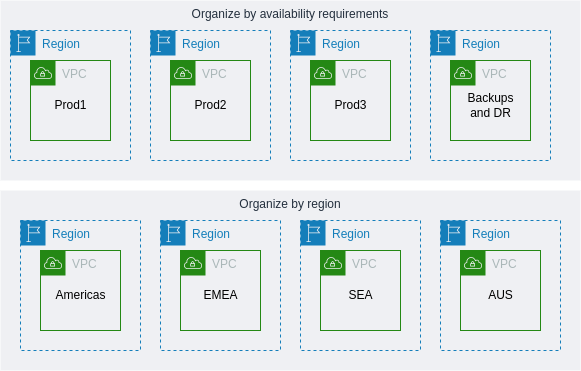

The diagram above was exported from draw.io. Its source (the exported page's mxGraphModel, read from the mxfile embedded in the PNG):
<mxGraphModel dx="916" dy="664" grid="1" gridSize="10" guides="1" tooltips="1" connect="1" arrows="1" fold="1" page="1" pageScale="1" pageWidth="850" pageHeight="1100" math="0" shadow="0">
  <root>
    <mxCell id="0" />
    <mxCell id="1" parent="0" />
    <mxCell id="NQcbHKtGArQ3eBnuGW4e-43" value="Organize by availability requirements" style="fillColor=#EFF0F3;strokeColor=none;dashed=0;verticalAlign=top;fontStyle=0;fontColor=#232F3D;" vertex="1" parent="1">
      <mxGeometry x="30" y="30" width="580" height="180" as="geometry" />
    </mxCell>
    <mxCell id="NQcbHKtGArQ3eBnuGW4e-41" value="Organize by region" style="fillColor=#EFF0F3;strokeColor=none;dashed=0;verticalAlign=top;fontStyle=0;fontColor=#232F3D;" vertex="1" parent="1">
      <mxGeometry x="30" y="220" width="580" height="180" as="geometry" />
    </mxCell>
    <mxCell id="NQcbHKtGArQ3eBnuGW4e-2" value="Region" style="points=[[0,0],[0.25,0],[0.5,0],[0.75,0],[1,0],[1,0.25],[1,0.5],[1,0.75],[1,1],[0.75,1],[0.5,1],[0.25,1],[0,1],[0,0.75],[0,0.5],[0,0.25]];outlineConnect=0;gradientColor=none;html=1;whiteSpace=wrap;fontSize=12;fontStyle=0;container=1;pointerEvents=0;collapsible=0;recursiveResize=0;shape=mxgraph.aws4.group;grIcon=mxgraph.aws4.group_region;strokeColor=#147EBA;fillColor=none;verticalAlign=top;align=left;spacingLeft=30;fontColor=#147EBA;dashed=1;" vertex="1" parent="1">
      <mxGeometry x="40" y="60" width="120" height="130" as="geometry" />
    </mxCell>
    <mxCell id="NQcbHKtGArQ3eBnuGW4e-3" value="VPC" style="points=[[0,0],[0.25,0],[0.5,0],[0.75,0],[1,0],[1,0.25],[1,0.5],[1,0.75],[1,1],[0.75,1],[0.5,1],[0.25,1],[0,1],[0,0.75],[0,0.5],[0,0.25]];outlineConnect=0;gradientColor=none;html=1;whiteSpace=wrap;fontSize=12;fontStyle=0;container=1;pointerEvents=0;collapsible=0;recursiveResize=0;shape=mxgraph.aws4.group;grIcon=mxgraph.aws4.group_vpc;strokeColor=#248814;fillColor=none;verticalAlign=top;align=left;spacingLeft=30;fontColor=#AAB7B8;dashed=0;" vertex="1" parent="NQcbHKtGArQ3eBnuGW4e-2">
      <mxGeometry x="20" y="30" width="80" height="80" as="geometry" />
    </mxCell>
    <mxCell id="NQcbHKtGArQ3eBnuGW4e-4" value="Prod1" style="text;html=1;align=center;verticalAlign=middle;resizable=0;points=[];autosize=1;strokeColor=none;fillColor=none;" vertex="1" parent="NQcbHKtGArQ3eBnuGW4e-3">
      <mxGeometry x="10" y="30" width="60" height="30" as="geometry" />
    </mxCell>
    <mxCell id="NQcbHKtGArQ3eBnuGW4e-20" value="Region" style="points=[[0,0],[0.25,0],[0.5,0],[0.75,0],[1,0],[1,0.25],[1,0.5],[1,0.75],[1,1],[0.75,1],[0.5,1],[0.25,1],[0,1],[0,0.75],[0,0.5],[0,0.25]];outlineConnect=0;gradientColor=none;html=1;whiteSpace=wrap;fontSize=12;fontStyle=0;container=1;pointerEvents=0;collapsible=0;recursiveResize=0;shape=mxgraph.aws4.group;grIcon=mxgraph.aws4.group_region;strokeColor=#147EBA;fillColor=none;verticalAlign=top;align=left;spacingLeft=30;fontColor=#147EBA;dashed=1;" vertex="1" parent="1">
      <mxGeometry x="180" y="60" width="120" height="130" as="geometry" />
    </mxCell>
    <mxCell id="NQcbHKtGArQ3eBnuGW4e-21" value="VPC" style="points=[[0,0],[0.25,0],[0.5,0],[0.75,0],[1,0],[1,0.25],[1,0.5],[1,0.75],[1,1],[0.75,1],[0.5,1],[0.25,1],[0,1],[0,0.75],[0,0.5],[0,0.25]];outlineConnect=0;gradientColor=none;html=1;whiteSpace=wrap;fontSize=12;fontStyle=0;container=1;pointerEvents=0;collapsible=0;recursiveResize=0;shape=mxgraph.aws4.group;grIcon=mxgraph.aws4.group_vpc;strokeColor=#248814;fillColor=none;verticalAlign=top;align=left;spacingLeft=30;fontColor=#AAB7B8;dashed=0;" vertex="1" parent="NQcbHKtGArQ3eBnuGW4e-20">
      <mxGeometry x="20" y="30" width="80" height="80" as="geometry" />
    </mxCell>
    <mxCell id="NQcbHKtGArQ3eBnuGW4e-22" value="Prod2" style="text;html=1;align=center;verticalAlign=middle;resizable=0;points=[];autosize=1;strokeColor=none;fillColor=none;" vertex="1" parent="NQcbHKtGArQ3eBnuGW4e-21">
      <mxGeometry x="10" y="30" width="60" height="30" as="geometry" />
    </mxCell>
    <mxCell id="NQcbHKtGArQ3eBnuGW4e-23" value="Region" style="points=[[0,0],[0.25,0],[0.5,0],[0.75,0],[1,0],[1,0.25],[1,0.5],[1,0.75],[1,1],[0.75,1],[0.5,1],[0.25,1],[0,1],[0,0.75],[0,0.5],[0,0.25]];outlineConnect=0;gradientColor=none;html=1;whiteSpace=wrap;fontSize=12;fontStyle=0;container=1;pointerEvents=0;collapsible=0;recursiveResize=0;shape=mxgraph.aws4.group;grIcon=mxgraph.aws4.group_region;strokeColor=#147EBA;fillColor=none;verticalAlign=top;align=left;spacingLeft=30;fontColor=#147EBA;dashed=1;" vertex="1" parent="1">
      <mxGeometry x="320" y="60" width="120" height="130" as="geometry" />
    </mxCell>
    <mxCell id="NQcbHKtGArQ3eBnuGW4e-24" value="VPC" style="points=[[0,0],[0.25,0],[0.5,0],[0.75,0],[1,0],[1,0.25],[1,0.5],[1,0.75],[1,1],[0.75,1],[0.5,1],[0.25,1],[0,1],[0,0.75],[0,0.5],[0,0.25]];outlineConnect=0;gradientColor=none;html=1;whiteSpace=wrap;fontSize=12;fontStyle=0;container=1;pointerEvents=0;collapsible=0;recursiveResize=0;shape=mxgraph.aws4.group;grIcon=mxgraph.aws4.group_vpc;strokeColor=#248814;fillColor=none;verticalAlign=top;align=left;spacingLeft=30;fontColor=#AAB7B8;dashed=0;" vertex="1" parent="NQcbHKtGArQ3eBnuGW4e-23">
      <mxGeometry x="20" y="30" width="80" height="80" as="geometry" />
    </mxCell>
    <mxCell id="NQcbHKtGArQ3eBnuGW4e-25" value="Prod3" style="text;html=1;align=center;verticalAlign=middle;resizable=0;points=[];autosize=1;strokeColor=none;fillColor=none;" vertex="1" parent="NQcbHKtGArQ3eBnuGW4e-24">
      <mxGeometry x="10" y="30" width="60" height="30" as="geometry" />
    </mxCell>
    <mxCell id="NQcbHKtGArQ3eBnuGW4e-26" value="Region" style="points=[[0,0],[0.25,0],[0.5,0],[0.75,0],[1,0],[1,0.25],[1,0.5],[1,0.75],[1,1],[0.75,1],[0.5,1],[0.25,1],[0,1],[0,0.75],[0,0.5],[0,0.25]];outlineConnect=0;gradientColor=none;html=1;whiteSpace=wrap;fontSize=12;fontStyle=0;container=1;pointerEvents=0;collapsible=0;recursiveResize=0;shape=mxgraph.aws4.group;grIcon=mxgraph.aws4.group_region;strokeColor=#147EBA;fillColor=none;verticalAlign=top;align=left;spacingLeft=30;fontColor=#147EBA;dashed=1;" vertex="1" parent="1">
      <mxGeometry x="460" y="60" width="120" height="130" as="geometry" />
    </mxCell>
    <mxCell id="NQcbHKtGArQ3eBnuGW4e-27" value="VPC" style="points=[[0,0],[0.25,0],[0.5,0],[0.75,0],[1,0],[1,0.25],[1,0.5],[1,0.75],[1,1],[0.75,1],[0.5,1],[0.25,1],[0,1],[0,0.75],[0,0.5],[0,0.25]];outlineConnect=0;gradientColor=none;html=1;whiteSpace=wrap;fontSize=12;fontStyle=0;container=1;pointerEvents=0;collapsible=0;recursiveResize=0;shape=mxgraph.aws4.group;grIcon=mxgraph.aws4.group_vpc;strokeColor=#248814;fillColor=none;verticalAlign=top;align=left;spacingLeft=30;fontColor=#AAB7B8;dashed=0;" vertex="1" parent="NQcbHKtGArQ3eBnuGW4e-26">
      <mxGeometry x="20" y="30" width="80" height="80" as="geometry" />
    </mxCell>
    <mxCell id="NQcbHKtGArQ3eBnuGW4e-28" value="Backups&lt;br&gt;and DR" style="text;html=1;align=center;verticalAlign=middle;resizable=0;points=[];autosize=1;strokeColor=none;fillColor=none;" vertex="1" parent="NQcbHKtGArQ3eBnuGW4e-27">
      <mxGeometry x="5" y="25" width="70" height="40" as="geometry" />
    </mxCell>
    <mxCell id="NQcbHKtGArQ3eBnuGW4e-29" value="Region" style="points=[[0,0],[0.25,0],[0.5,0],[0.75,0],[1,0],[1,0.25],[1,0.5],[1,0.75],[1,1],[0.75,1],[0.5,1],[0.25,1],[0,1],[0,0.75],[0,0.5],[0,0.25]];outlineConnect=0;gradientColor=none;html=1;whiteSpace=wrap;fontSize=12;fontStyle=0;container=1;pointerEvents=0;collapsible=0;recursiveResize=0;shape=mxgraph.aws4.group;grIcon=mxgraph.aws4.group_region;strokeColor=#147EBA;fillColor=none;verticalAlign=top;align=left;spacingLeft=30;fontColor=#147EBA;dashed=1;" vertex="1" parent="1">
      <mxGeometry x="50" y="250" width="120" height="130" as="geometry" />
    </mxCell>
    <mxCell id="NQcbHKtGArQ3eBnuGW4e-30" value="VPC" style="points=[[0,0],[0.25,0],[0.5,0],[0.75,0],[1,0],[1,0.25],[1,0.5],[1,0.75],[1,1],[0.75,1],[0.5,1],[0.25,1],[0,1],[0,0.75],[0,0.5],[0,0.25]];outlineConnect=0;gradientColor=none;html=1;whiteSpace=wrap;fontSize=12;fontStyle=0;container=1;pointerEvents=0;collapsible=0;recursiveResize=0;shape=mxgraph.aws4.group;grIcon=mxgraph.aws4.group_vpc;strokeColor=#248814;fillColor=none;verticalAlign=top;align=left;spacingLeft=30;fontColor=#AAB7B8;dashed=0;" vertex="1" parent="NQcbHKtGArQ3eBnuGW4e-29">
      <mxGeometry x="20" y="30" width="80" height="80" as="geometry" />
    </mxCell>
    <mxCell id="NQcbHKtGArQ3eBnuGW4e-31" value="Americas" style="text;html=1;align=center;verticalAlign=middle;resizable=0;points=[];autosize=1;strokeColor=none;fillColor=none;" vertex="1" parent="NQcbHKtGArQ3eBnuGW4e-30">
      <mxGeometry x="5" y="30" width="70" height="30" as="geometry" />
    </mxCell>
    <mxCell id="NQcbHKtGArQ3eBnuGW4e-32" value="Region" style="points=[[0,0],[0.25,0],[0.5,0],[0.75,0],[1,0],[1,0.25],[1,0.5],[1,0.75],[1,1],[0.75,1],[0.5,1],[0.25,1],[0,1],[0,0.75],[0,0.5],[0,0.25]];outlineConnect=0;gradientColor=none;html=1;whiteSpace=wrap;fontSize=12;fontStyle=0;container=1;pointerEvents=0;collapsible=0;recursiveResize=0;shape=mxgraph.aws4.group;grIcon=mxgraph.aws4.group_region;strokeColor=#147EBA;fillColor=none;verticalAlign=top;align=left;spacingLeft=30;fontColor=#147EBA;dashed=1;" vertex="1" parent="1">
      <mxGeometry x="190" y="250" width="120" height="130" as="geometry" />
    </mxCell>
    <mxCell id="NQcbHKtGArQ3eBnuGW4e-33" value="VPC" style="points=[[0,0],[0.25,0],[0.5,0],[0.75,0],[1,0],[1,0.25],[1,0.5],[1,0.75],[1,1],[0.75,1],[0.5,1],[0.25,1],[0,1],[0,0.75],[0,0.5],[0,0.25]];outlineConnect=0;gradientColor=none;html=1;whiteSpace=wrap;fontSize=12;fontStyle=0;container=1;pointerEvents=0;collapsible=0;recursiveResize=0;shape=mxgraph.aws4.group;grIcon=mxgraph.aws4.group_vpc;strokeColor=#248814;fillColor=none;verticalAlign=top;align=left;spacingLeft=30;fontColor=#AAB7B8;dashed=0;" vertex="1" parent="NQcbHKtGArQ3eBnuGW4e-32">
      <mxGeometry x="20" y="30" width="80" height="80" as="geometry" />
    </mxCell>
    <mxCell id="NQcbHKtGArQ3eBnuGW4e-34" value="EMEA" style="text;html=1;align=center;verticalAlign=middle;resizable=0;points=[];autosize=1;strokeColor=none;fillColor=none;" vertex="1" parent="NQcbHKtGArQ3eBnuGW4e-33">
      <mxGeometry x="10" y="30" width="60" height="30" as="geometry" />
    </mxCell>
    <mxCell id="NQcbHKtGArQ3eBnuGW4e-35" value="Region" style="points=[[0,0],[0.25,0],[0.5,0],[0.75,0],[1,0],[1,0.25],[1,0.5],[1,0.75],[1,1],[0.75,1],[0.5,1],[0.25,1],[0,1],[0,0.75],[0,0.5],[0,0.25]];outlineConnect=0;gradientColor=none;html=1;whiteSpace=wrap;fontSize=12;fontStyle=0;container=1;pointerEvents=0;collapsible=0;recursiveResize=0;shape=mxgraph.aws4.group;grIcon=mxgraph.aws4.group_region;strokeColor=#147EBA;fillColor=none;verticalAlign=top;align=left;spacingLeft=30;fontColor=#147EBA;dashed=1;" vertex="1" parent="1">
      <mxGeometry x="330" y="250" width="120" height="130" as="geometry" />
    </mxCell>
    <mxCell id="NQcbHKtGArQ3eBnuGW4e-36" value="VPC" style="points=[[0,0],[0.25,0],[0.5,0],[0.75,0],[1,0],[1,0.25],[1,0.5],[1,0.75],[1,1],[0.75,1],[0.5,1],[0.25,1],[0,1],[0,0.75],[0,0.5],[0,0.25]];outlineConnect=0;gradientColor=none;html=1;whiteSpace=wrap;fontSize=12;fontStyle=0;container=1;pointerEvents=0;collapsible=0;recursiveResize=0;shape=mxgraph.aws4.group;grIcon=mxgraph.aws4.group_vpc;strokeColor=#248814;fillColor=none;verticalAlign=top;align=left;spacingLeft=30;fontColor=#AAB7B8;dashed=0;" vertex="1" parent="NQcbHKtGArQ3eBnuGW4e-35">
      <mxGeometry x="20" y="30" width="80" height="80" as="geometry" />
    </mxCell>
    <mxCell id="NQcbHKtGArQ3eBnuGW4e-37" value="SEA" style="text;html=1;align=center;verticalAlign=middle;resizable=0;points=[];autosize=1;strokeColor=none;fillColor=none;" vertex="1" parent="NQcbHKtGArQ3eBnuGW4e-36">
      <mxGeometry x="15" y="30" width="50" height="30" as="geometry" />
    </mxCell>
    <mxCell id="NQcbHKtGArQ3eBnuGW4e-38" value="Region" style="points=[[0,0],[0.25,0],[0.5,0],[0.75,0],[1,0],[1,0.25],[1,0.5],[1,0.75],[1,1],[0.75,1],[0.5,1],[0.25,1],[0,1],[0,0.75],[0,0.5],[0,0.25]];outlineConnect=0;gradientColor=none;html=1;whiteSpace=wrap;fontSize=12;fontStyle=0;container=1;pointerEvents=0;collapsible=0;recursiveResize=0;shape=mxgraph.aws4.group;grIcon=mxgraph.aws4.group_region;strokeColor=#147EBA;fillColor=none;verticalAlign=top;align=left;spacingLeft=30;fontColor=#147EBA;dashed=1;" vertex="1" parent="1">
      <mxGeometry x="470" y="250" width="120" height="130" as="geometry" />
    </mxCell>
    <mxCell id="NQcbHKtGArQ3eBnuGW4e-39" value="VPC" style="points=[[0,0],[0.25,0],[0.5,0],[0.75,0],[1,0],[1,0.25],[1,0.5],[1,0.75],[1,1],[0.75,1],[0.5,1],[0.25,1],[0,1],[0,0.75],[0,0.5],[0,0.25]];outlineConnect=0;gradientColor=none;html=1;whiteSpace=wrap;fontSize=12;fontStyle=0;container=1;pointerEvents=0;collapsible=0;recursiveResize=0;shape=mxgraph.aws4.group;grIcon=mxgraph.aws4.group_vpc;strokeColor=#248814;fillColor=none;verticalAlign=top;align=left;spacingLeft=30;fontColor=#AAB7B8;dashed=0;" vertex="1" parent="NQcbHKtGArQ3eBnuGW4e-38">
      <mxGeometry x="20" y="30" width="80" height="80" as="geometry" />
    </mxCell>
    <mxCell id="NQcbHKtGArQ3eBnuGW4e-40" value="AUS" style="text;html=1;align=center;verticalAlign=middle;resizable=0;points=[];autosize=1;strokeColor=none;fillColor=none;" vertex="1" parent="NQcbHKtGArQ3eBnuGW4e-39">
      <mxGeometry x="15" y="30" width="50" height="30" as="geometry" />
    </mxCell>
  </root>
</mxGraphModel>